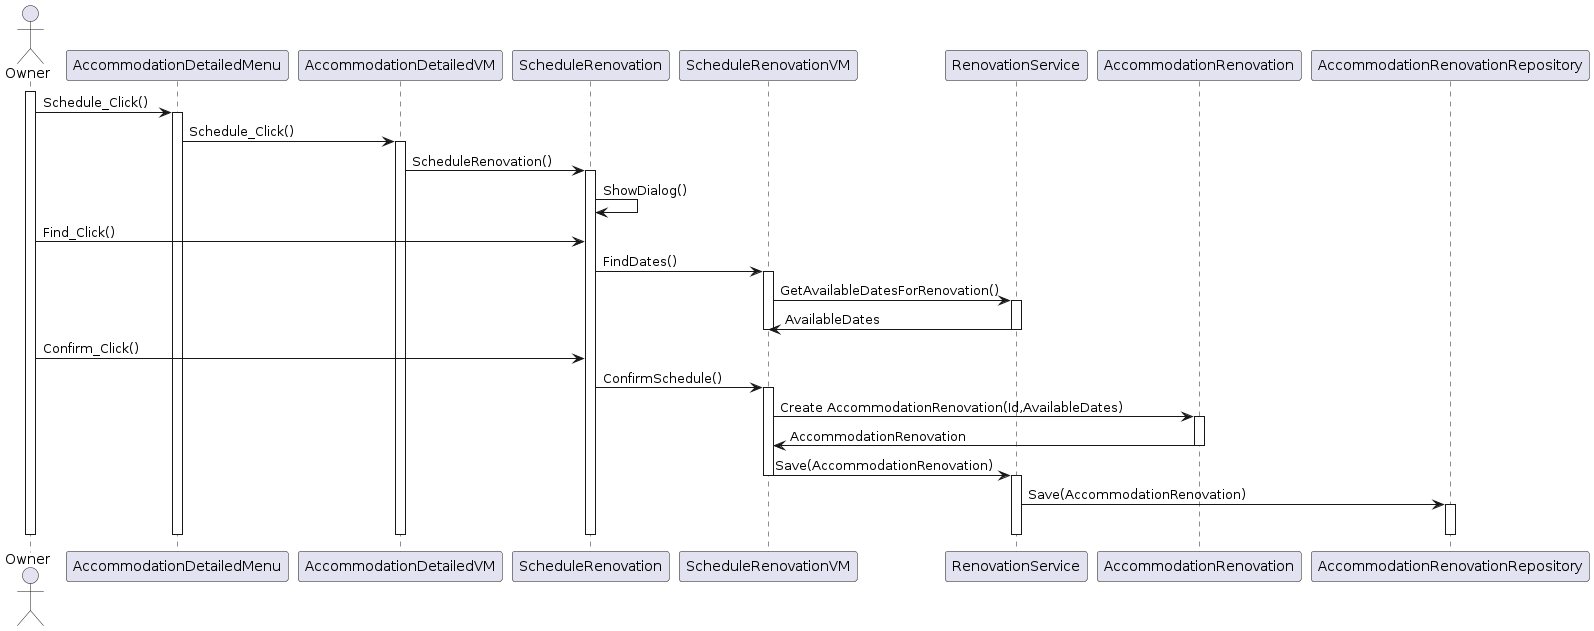

The diagram above was rendered by PlantUML. Its source (embedded in the PNG):
@startuml
actor Owner
participant "AccommodationDetailedMenu" as ADM
participant "AccommodationDetailedVM" as ADV
participant "ScheduleRenovation" as SR
participant "ScheduleRenovationVM" as SRVM
participant "RenovationService" as RS
participant "AccommodationRenovation" as AR
participant "AccommodationRenovationRepository" as ARR

activate Owner
Owner -> ADM: Schedule_Click()
activate ADM
ADM -> ADV: Schedule_Click()
activate ADV
ADV -> SR: ScheduleRenovation()
activate SR
SR -> SR: ShowDialog()
Owner -> SR: Find_Click()

SR -> SRVM: FindDates()
activate SRVM
SRVM -> RS: GetAvailableDatesForRenovation()
activate RS
RS -> SRVM: AvailableDates
deactivate SRVM
deactivate RS

Owner -> SR: Confirm_Click()
SR -> SRVM: ConfirmSchedule()
activate SRVM

SRVM -> AR: Create AccommodationRenovation(Id,AvailableDates) 
activate AR 
AR -> SRVM: AccommodationRenovation   
deactivate AR

SRVM -> RS: Save(AccommodationRenovation)
deactivate SRVM
activate RS

RS -> ARR: Save(AccommodationRenovation)
activate ARR
deactivate RS
deactivate ARR
deactivate AR
deactivate SR
deactivate ADV
deactivate ADM
deactivate Owner
@enduml